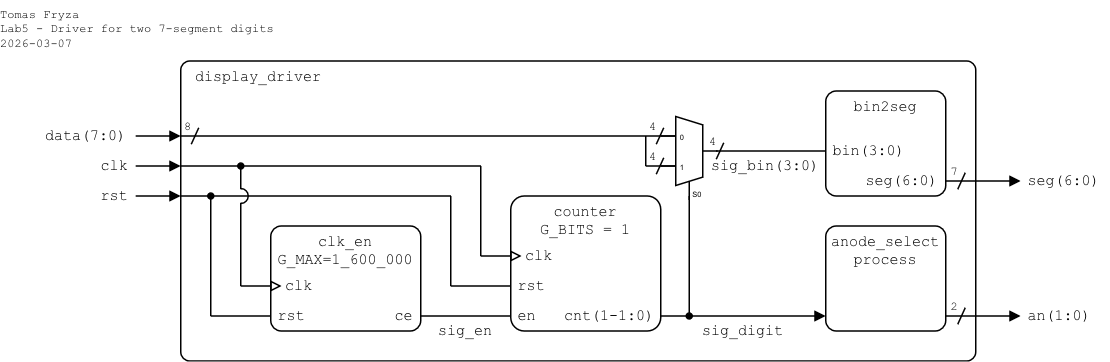

The diagram above was exported from draw.io. Its source (the exported page's mxGraphModel, read from the mxfile embedded in the PNG):
<mxGraphModel dx="2622" dy="2705" grid="1" gridSize="10" guides="1" tooltips="1" connect="1" arrows="1" fold="1" page="1" pageScale="1" pageWidth="1654" pageHeight="2336" math="0" shadow="0">
  <root>
    <mxCell id="0" />
    <mxCell id="1" parent="0" />
    <mxCell id="2" parent="1" style="rounded=1;arcSize=3;whiteSpace=wrap;html=1;align=left;verticalAlign=top;fontFamily=Courier New;absoluteArcSize=0;fillColor=none;fontSize=10;spacingLeft=10;connectable=0;imageHeight=24;spacing=0;" value="display_driver" vertex="1">
      <mxGeometry height="200" width="530" x="-400" y="-360" as="geometry" />
    </mxCell>
    <mxCell id="3" parent="1" style="rounded=1;arcSize=10;align=center;verticalAlign=top;fontFamily=Courier New;absoluteArcSize=0;fillColor=none;points=[[0,0,0,0,0],[0,0.25,0,0,0],[0,0.5,0,0,0],[0,0.75,0,0,0],[0,1,0,0,0],[0.25,0,0,0,0],[0.25,1,0,0,0],[0.5,0,0,0,0],[0.5,1,0,0,0],[0.75,0,0,0,0],[0.75,1,0,0,0],[1,0,0,0,0],[1,0.25,0,0,0],[1,0.5,0,0,0],[1,0.75,0,0,0],[1,1,0,0,0]];connectable=0;snapToPoint=0;fixDash=0;metaEdit=0;autosize=0;fontSize=10;spacingLeft=0;labelBorderColor=none;spacingTop=0;spacing=0;labelBackgroundColor=none;whiteSpace=wrap;html=1;strokeWidth=1;shadow=0;glass=0;" value="clk_en&lt;div&gt;G_MAX=1_600_000&lt;br&gt;&lt;/div&gt;" vertex="1">
      <mxGeometry height="70" width="100" x="-340" y="-250" as="geometry" />
    </mxCell>
    <mxCell id="4" parent="1" style="text;html=1;align=right;verticalAlign=middle;whiteSpace=wrap;rounded=0;fontFamily=Courier New;fontSize=10;fillOpacity=100;spacing=0;spacingRight=5;connectable=0;" value="ce" vertex="1">
      <mxGeometry height="20" width="30" x="-270" y="-200" as="geometry" />
    </mxCell>
    <mxCell id="5" parent="1" style="rounded=1;arcSize=10;align=center;verticalAlign=top;fontFamily=Courier New;absoluteArcSize=0;fillColor=none;points=[[0,0,0,0,0],[0,0.25,0,0,0],[0,0.5,0,0,0],[0,0.75,0,0,0],[0,1,0,0,0],[0.25,0,0,0,0],[0.25,1,0,0,0],[0.5,0,0,0,0],[0.5,1,0,0,0],[0.75,0,0,0,0],[0.75,1,0,0,0],[1,0,0,0,0],[1,0.25,0,0,0],[1,0.5,0,0,0],[1,0.75,0,0,0],[1,1,0,0,0]];connectable=0;snapToPoint=0;fixDash=0;metaEdit=0;autosize=0;fontSize=10;spacingLeft=0;labelBorderColor=none;spacingTop=0;spacing=0;labelBackgroundColor=none;whiteSpace=wrap;html=1;strokeWidth=1;shadow=0;glass=0;" value="&lt;div&gt;counter&lt;/div&gt;&lt;div&gt;G_BITS = 1&lt;/div&gt;" vertex="1">
      <mxGeometry height="90" width="100" x="-180" y="-270" as="geometry" />
    </mxCell>
    <mxCell id="6" parent="1" style="text;html=1;align=left;verticalAlign=middle;whiteSpace=wrap;rounded=0;fontFamily=Courier New;fontSize=10;fillOpacity=100;spacingLeft=5;connectable=0;spacing=0;" value="rst" vertex="1">
      <mxGeometry height="20" width="30.64" x="-180" y="-220" as="geometry" />
    </mxCell>
    <mxCell id="7" parent="1" style="text;html=1;align=left;verticalAlign=middle;whiteSpace=wrap;rounded=0;fontFamily=Courier New;fontSize=10;fillOpacity=100;spacing=0;spacingLeft=10;connectable=0;" value="clk" vertex="1">
      <mxGeometry height="20" width="40.64" x="-180" y="-240" as="geometry" />
    </mxCell>
    <mxCell id="8" parent="1" style="text;html=1;align=right;verticalAlign=middle;whiteSpace=wrap;rounded=0;fontFamily=Courier New;fontSize=10;fillOpacity=100;spacing=0;spacingRight=5;connectable=0;" value="cnt(1-1:0)" vertex="1">
      <mxGeometry height="20" width="70.64" x="-150" y="-200" as="geometry" />
    </mxCell>
    <mxCell id="9" parent="1" style="text;html=1;align=left;verticalAlign=middle;whiteSpace=wrap;rounded=0;fontFamily=Courier New;fontSize=10;fillOpacity=100;spacingLeft=5;connectable=0;spacing=0;" value="en" vertex="1">
      <mxGeometry height="20" width="30.64" x="-180" y="-200" as="geometry" />
    </mxCell>
    <mxCell id="10" parent="1" style="rounded=1;arcSize=10;align=center;verticalAlign=top;fontFamily=Courier New;absoluteArcSize=0;fillColor=none;points=[[0,0,0,0,0],[0,0.25,0,0,0],[0,0.5,0,0,0],[0,0.75,0,0,0],[0,1,0,0,0],[0.25,0,0,0,0],[0.25,1,0,0,0],[0.5,0,0,0,0],[0.5,1,0,0,0],[0.75,0,0,0,0],[0.75,1,0,0,0],[1,0,0,0,0],[1,0.25,0,0,0],[1,0.5,0,0,0],[1,0.75,0,0,0],[1,1,0,0,0]];connectable=0;snapToPoint=0;fixDash=0;metaEdit=0;autosize=0;fontSize=10;spacingLeft=0;labelBorderColor=none;spacingTop=0;spacing=0;labelBackgroundColor=none;whiteSpace=wrap;html=1;strokeWidth=1;shadow=0;glass=0;" value="bin2seg" vertex="1">
      <mxGeometry height="70" width="80" x="30" y="-340" as="geometry" />
    </mxCell>
    <mxCell id="11" parent="1" style="text;html=1;align=left;verticalAlign=middle;whiteSpace=wrap;rounded=0;fontFamily=Courier New;fontSize=10;fillOpacity=100;spacingLeft=5;connectable=0;spacing=0;" value="&lt;div style=&quot;line-height: 100%;&quot; align=&quot;left&quot;&gt;bin(3:0)&lt;/div&gt;" vertex="1">
      <mxGeometry height="20" width="60" x="30" y="-310" as="geometry" />
    </mxCell>
    <mxCell id="12" parent="1" style="text;html=1;align=right;verticalAlign=middle;whiteSpace=wrap;rounded=0;fontFamily=Courier New;fontSize=10;fillOpacity=100;spacing=0;spacingRight=5;connectable=0;" value="&lt;div style=&quot;line-height: 100%;&quot;&gt;seg(6:0)&lt;/div&gt;" vertex="1">
      <mxGeometry height="20" width="60" x="50" y="-290" as="geometry" />
    </mxCell>
    <mxCell id="13" edge="1" parent="1" style="endArrow=none;html=1;rounded=0;endFill=0;endSize=5;startSize=5;" value="">
      <mxGeometry height="50" relative="1" width="50" as="geometry">
        <mxPoint x="-43" y="-300" as="sourcePoint" />
        <mxPoint x="30" y="-300" as="targetPoint" />
      </mxGeometry>
    </mxCell>
    <mxCell id="14" edge="1" parent="1" style="endArrow=block;html=1;rounded=0;endFill=1;endSize=5;startSize=5;" value="">
      <mxGeometry height="50" relative="1" width="50" as="geometry">
        <mxPoint x="-430" y="-310" as="sourcePoint" />
        <mxPoint x="-400" y="-310" as="targetPoint" />
      </mxGeometry>
    </mxCell>
    <mxCell id="15" parent="1" style="text;html=1;align=right;verticalAlign=middle;whiteSpace=wrap;rounded=0;fontFamily=Courier New;fontSize=10;fillOpacity=100;spacing=0;spacingLeft=0;connectable=0;spacingRight=5;" value="data(7:0)" vertex="1">
      <mxGeometry height="20" width="64" x="-495" y="-320" as="geometry" />
    </mxCell>
    <mxCell id="16" parent="1" style="text;html=1;align=center;verticalAlign=middle;whiteSpace=wrap;rounded=0;fontFamily=Courier New;fontSize=10;fillOpacity=100;spacing=2;spacingLeft=0;connectable=0;" value="sig_bin(3:0)" vertex="1">
      <mxGeometry height="20" width="80" x="-50" y="-300" as="geometry" />
    </mxCell>
    <mxCell id="17" parent="1" style="shadow=0;dashed=0;align=center;html=1;strokeWidth=1;shape=mxgraph.electrical.abstract.mux2;whiteSpace=wrap;fontSize=10;fontFamily=Courier New;fontColor=none;noLabel=1;connectable=0;" value="Mux" vertex="1">
      <mxGeometry height="56" width="38" x="-80" y="-323" as="geometry" />
    </mxCell>
    <mxCell id="18" edge="1" parent="1" style="endArrow=none;html=1;rounded=0;endFill=0;endSize=5;startSize=5;" value="">
      <mxGeometry height="50" relative="1" width="50" as="geometry">
        <mxPoint x="-400" y="-310" as="sourcePoint" />
        <mxPoint x="-70" y="-310" as="targetPoint" />
      </mxGeometry>
    </mxCell>
    <mxCell id="19" edge="1" parent="1" style="endArrow=none;html=1;rounded=0;endFill=0;endSize=5;startSize=5;" value="">
      <mxGeometry height="50" relative="1" width="50" as="geometry">
        <mxPoint x="-90" y="-290" as="sourcePoint" />
        <mxPoint x="-70" y="-290" as="targetPoint" />
      </mxGeometry>
    </mxCell>
    <mxCell id="20" edge="1" parent="1" style="endArrow=oval;html=1;rounded=0;startArrow=none;startFill=0;endSize=4;startSize=4;endFill=1;" value="">
      <mxGeometry height="50" relative="1" width="50" as="geometry">
        <mxPoint x="-61" y="-270" as="sourcePoint" />
        <mxPoint x="-61" y="-190" as="targetPoint" />
      </mxGeometry>
    </mxCell>
    <mxCell id="21" edge="1" parent="1" style="endArrow=block;html=1;rounded=0;endFill=1;orthogonal=1;endSize=5;startSize=5;" value="">
      <mxGeometry height="50" relative="1" width="50" as="geometry">
        <mxPoint x="-80" y="-190" as="sourcePoint" />
        <mxPoint x="30" y="-190" as="targetPoint" />
      </mxGeometry>
    </mxCell>
    <mxCell id="22" parent="1" style="text;html=1;align=left;verticalAlign=middle;whiteSpace=wrap;rounded=0;fontFamily=Courier New;fontSize=10;fillOpacity=100;spacing=0;spacingLeft=5;connectable=0;" value="an(1:0)" vertex="1">
      <mxGeometry height="20" width="40.41" x="160" y="-200" as="geometry" />
    </mxCell>
    <mxCell id="23" edge="1" parent="1" style="endArrow=block;html=1;rounded=0;endFill=1;endSize=5;startSize=5;" value="">
      <mxGeometry height="50" relative="1" width="50" as="geometry">
        <Array as="points" />
        <mxPoint x="110" y="-280" as="sourcePoint" />
        <mxPoint x="160" y="-280" as="targetPoint" />
      </mxGeometry>
    </mxCell>
    <mxCell id="24" parent="1" style="text;html=1;align=left;verticalAlign=middle;whiteSpace=wrap;rounded=0;fontFamily=Courier New;fontSize=10;fillOpacity=100;spacing=0;spacingLeft=5;connectable=0;" value="seg(6:0)" vertex="1">
      <mxGeometry height="20" width="60" x="160" y="-290" as="geometry" />
    </mxCell>
    <mxCell id="25" parent="1" style="text;html=1;align=center;verticalAlign=middle;whiteSpace=wrap;rounded=0;fontFamily=Courier New;fontSize=8;fillOpacity=100;spacing=2;spacingRight=0;connectable=0;" value="7" vertex="1">
      <mxGeometry height="20" width="10" x="111" y="-296" as="geometry" />
    </mxCell>
    <mxCell id="26" edge="1" parent="1" style="endArrow=none;html=1;rounded=0;startArrow=none;startFill=0;endSize=4;startSize=4;" value="">
      <mxGeometry height="50" relative="1" width="50" as="geometry">
        <mxPoint x="123" y="-285.5" as="sourcePoint" />
        <mxPoint x="118" y="-274.5" as="targetPoint" />
      </mxGeometry>
    </mxCell>
    <mxCell id="27" parent="1" style="text;html=1;align=center;verticalAlign=middle;whiteSpace=wrap;rounded=0;fontFamily=Courier New;fontSize=8;fillOpacity=100;spacing=2;spacingRight=0;connectable=0;" value="4" vertex="1">
      <mxGeometry height="20" width="10" x="-90" y="-306" as="geometry" />
    </mxCell>
    <mxCell id="28" edge="1" parent="1" style="endArrow=none;html=1;rounded=0;startArrow=none;startFill=0;endSize=4;startSize=4;" value="">
      <mxGeometry height="50" relative="1" width="50" as="geometry">
        <mxPoint x="-78" y="-295.5" as="sourcePoint" />
        <mxPoint x="-83" y="-284.5" as="targetPoint" />
      </mxGeometry>
    </mxCell>
    <mxCell id="29" parent="1" style="text;html=1;align=center;verticalAlign=middle;whiteSpace=wrap;rounded=0;fontFamily=Courier New;fontSize=8;fillOpacity=100;spacing=2;spacingRight=0;connectable=0;" value="4" vertex="1">
      <mxGeometry height="20" width="10" x="-90" y="-326" as="geometry" />
    </mxCell>
    <mxCell id="30" edge="1" parent="1" style="endArrow=none;html=1;rounded=0;startArrow=none;startFill=0;endSize=4;startSize=4;" value="">
      <mxGeometry height="50" relative="1" width="50" as="geometry">
        <mxPoint x="-78" y="-315.5" as="sourcePoint" />
        <mxPoint x="-83" y="-304.5" as="targetPoint" />
      </mxGeometry>
    </mxCell>
    <mxCell id="31" parent="1" style="text;html=1;align=center;verticalAlign=middle;whiteSpace=wrap;rounded=0;fontFamily=Courier New;fontSize=8;fillOpacity=100;spacing=2;spacingRight=0;connectable=0;" value="4" vertex="1">
      <mxGeometry height="20" width="10" x="-50" y="-316" as="geometry" />
    </mxCell>
    <mxCell id="32" edge="1" parent="1" style="endArrow=none;html=1;rounded=0;startArrow=none;startFill=0;endSize=4;startSize=4;" value="">
      <mxGeometry height="50" relative="1" width="50" as="geometry">
        <mxPoint x="-38" y="-305.5" as="sourcePoint" />
        <mxPoint x="-43" y="-294.5" as="targetPoint" />
      </mxGeometry>
    </mxCell>
    <mxCell id="33" parent="1" style="text;html=1;align=left;verticalAlign=top;whiteSpace=wrap;rounded=0;fontFamily=Courier New;fontSize=8;fillOpacity=100;spacing=0;spacingLeft=0;connectable=0;" value="&lt;div&gt;Tomas Fryza&lt;/div&gt;&lt;div&gt;Lab5 - Driver for two 7-segment digits&lt;/div&gt;&lt;div&gt;2026-03-07&lt;/div&gt;" vertex="1">
      <mxGeometry height="40" width="200" x="-520" y="-400" as="geometry" />
    </mxCell>
    <mxCell id="34" edge="1" parent="1" style="endArrow=none;html=1;rounded=0;startArrow=none;startFill=0;endSize=4;startSize=4;" value="">
      <mxGeometry height="50" relative="1" width="50" as="geometry">
        <mxPoint x="-90" y="-310" as="sourcePoint" />
        <mxPoint x="-90" y="-290" as="targetPoint" />
      </mxGeometry>
    </mxCell>
    <mxCell id="35" parent="1" style="text;html=1;align=center;verticalAlign=middle;whiteSpace=wrap;rounded=0;fontFamily=Courier New;fontSize=8;fillOpacity=100;spacing=2;spacingRight=0;connectable=0;" value="8" vertex="1">
      <mxGeometry height="20" width="10" x="-400" y="-326" as="geometry" />
    </mxCell>
    <mxCell id="36" edge="1" parent="1" style="endArrow=none;html=1;rounded=0;startArrow=none;startFill=0;endSize=4;startSize=4;" value="">
      <mxGeometry height="50" relative="1" width="50" as="geometry">
        <mxPoint x="-388" y="-315.5" as="sourcePoint" />
        <mxPoint x="-393" y="-304.5" as="targetPoint" />
      </mxGeometry>
    </mxCell>
    <mxCell id="37" edge="1" parent="1" style="endArrow=none;html=1;rounded=0;endFill=0;endSize=5;startSize=5;" value="">
      <mxGeometry height="50" relative="1" width="50" as="geometry">
        <mxPoint x="-240" y="-190" as="sourcePoint" />
        <mxPoint x="-180" y="-190" as="targetPoint" />
      </mxGeometry>
    </mxCell>
    <mxCell id="38" edge="1" parent="1" style="endArrow=block;html=1;rounded=0;endFill=0;endSize=5;startSize=5;" value="">
      <mxGeometry height="50" relative="1" width="50" as="geometry">
        <mxPoint x="-360" y="-210" as="sourcePoint" />
        <mxPoint x="-332.75" y="-210" as="targetPoint" />
      </mxGeometry>
    </mxCell>
    <mxCell id="39" parent="1" style="text;html=1;align=right;verticalAlign=middle;whiteSpace=wrap;rounded=0;fontFamily=Courier New;fontSize=10;fillOpacity=100;spacing=0;spacingLeft=0;connectable=0;spacingRight=5;" value="rst" vertex="1">
      <mxGeometry height="20" width="39.59" x="-470" y="-280" as="geometry" />
    </mxCell>
    <mxCell id="40" edge="1" parent="1" style="endArrow=none;html=1;rounded=0;endFill=0;endSize=5;startSize=5;" value="">
      <mxGeometry height="50" relative="1" width="50" as="geometry">
        <mxPoint x="-380" y="-190" as="sourcePoint" />
        <mxPoint x="-340" y="-190" as="targetPoint" />
      </mxGeometry>
    </mxCell>
    <mxCell id="41" edge="1" parent="1" style="endArrow=none;html=1;rounded=0;startArrow=oval;startFill=1;endSize=4;startSize=4;" value="">
      <mxGeometry height="50" relative="1" width="50" as="geometry">
        <mxPoint x="-380" y="-270" as="sourcePoint" />
        <mxPoint x="-380" y="-190" as="targetPoint" />
      </mxGeometry>
    </mxCell>
    <mxCell id="42" edge="1" parent="1" style="endArrow=none;html=1;rounded=0;startArrow=none;startFill=0;endSize=4;startSize=4;" value="">
      <mxGeometry height="50" relative="1" width="50" as="geometry">
        <mxPoint x="-360" y="-265.5" as="sourcePoint" />
        <mxPoint x="-360" y="-210" as="targetPoint" />
      </mxGeometry>
    </mxCell>
    <mxCell id="43" parent="1" style="text;html=1;align=left;verticalAlign=middle;whiteSpace=wrap;rounded=0;fontFamily=Courier New;fontSize=10;fillOpacity=100;spacingLeft=5;connectable=0;spacing=0;" value="rst" vertex="1">
      <mxGeometry height="20" width="40.64" x="-340" y="-200" as="geometry" />
    </mxCell>
    <mxCell id="44" parent="1" style="text;html=1;align=left;verticalAlign=middle;whiteSpace=wrap;rounded=0;fontFamily=Courier New;fontSize=10;fillOpacity=100;spacing=0;spacingLeft=10;connectable=0;" value="clk" vertex="1">
      <mxGeometry height="20" width="40.64" x="-340" y="-220" as="geometry" />
    </mxCell>
    <mxCell id="45" edge="1" parent="1" style="endArrow=none;html=1;rounded=0;endFill=0;endSize=5;startSize=5;" value="">
      <mxGeometry height="50" relative="1" width="50" as="geometry">
        <mxPoint x="-400" y="-290" as="sourcePoint" />
        <mxPoint x="-200" y="-290" as="targetPoint" />
      </mxGeometry>
    </mxCell>
    <mxCell id="46" edge="1" parent="1" style="endArrow=none;html=1;rounded=0;endFill=0;endSize=5;startSize=5;" value="">
      <mxGeometry height="50" relative="1" width="50" as="geometry">
        <mxPoint x="-400" y="-270" as="sourcePoint" />
        <mxPoint x="-220" y="-270" as="targetPoint" />
      </mxGeometry>
    </mxCell>
    <mxCell id="47" edge="1" parent="1" style="endArrow=block;html=1;rounded=0;endFill=1;endSize=5;startSize=5;" value="">
      <mxGeometry height="50" relative="1" width="50" as="geometry">
        <mxPoint x="-430" y="-270" as="sourcePoint" />
        <mxPoint x="-400" y="-270" as="targetPoint" />
      </mxGeometry>
    </mxCell>
    <mxCell id="48" edge="1" parent="1" style="endArrow=block;html=1;rounded=0;endFill=1;endSize=5;startSize=5;" value="">
      <mxGeometry height="50" relative="1" width="50" as="geometry">
        <mxPoint x="-430" y="-290" as="sourcePoint" />
        <mxPoint x="-400" y="-290" as="targetPoint" />
      </mxGeometry>
    </mxCell>
    <mxCell id="49" parent="1" style="text;html=1;align=right;verticalAlign=middle;whiteSpace=wrap;rounded=0;fontFamily=Courier New;fontSize=10;fillOpacity=100;spacing=0;spacingLeft=0;connectable=0;spacingRight=5;" value="clk" vertex="1">
      <mxGeometry height="20" width="30" x="-460" y="-300" as="geometry" />
    </mxCell>
    <mxCell id="50" edge="1" parent="1" style="endArrow=oval;html=1;rounded=0;startArrow=none;startFill=0;endSize=4;startSize=4;endFill=1;" value="">
      <mxGeometry height="50" relative="1" width="50" as="geometry">
        <mxPoint x="-360" y="-274.5" as="sourcePoint" />
        <mxPoint x="-360" y="-290" as="targetPoint" />
      </mxGeometry>
    </mxCell>
    <mxCell id="51" parent="1" style="verticalLabelPosition=bottom;verticalAlign=top;html=1;shape=mxgraph.basic.arc;startAngle=0.75;endAngle=0.25;aspect=fixed;connectable=0;rotation=90;" value="" vertex="1">
      <mxGeometry height="10" width="10" x="-365" y="-275" as="geometry" />
    </mxCell>
    <mxCell id="52" edge="1" parent="1" style="endArrow=none;html=1;rounded=0;startArrow=none;startFill=0;endSize=4;startSize=4;" value="">
      <mxGeometry height="50" relative="1" width="50" as="geometry">
        <mxPoint x="-200" y="-230" as="sourcePoint" />
        <mxPoint x="-200" y="-290" as="targetPoint" />
      </mxGeometry>
    </mxCell>
    <mxCell id="53" edge="1" parent="1" style="endArrow=none;html=1;rounded=0;startArrow=none;startFill=0;endSize=4;startSize=4;" value="">
      <mxGeometry height="50" relative="1" width="50" as="geometry">
        <mxPoint x="-220" y="-270" as="sourcePoint" />
        <mxPoint x="-220" y="-210" as="targetPoint" />
      </mxGeometry>
    </mxCell>
    <mxCell id="54" edge="1" parent="1" style="endArrow=block;html=1;rounded=0;endFill=0;endSize=5;startSize=5;" value="">
      <mxGeometry height="50" relative="1" width="50" as="geometry">
        <mxPoint x="-200" y="-230" as="sourcePoint" />
        <mxPoint x="-172.75" y="-230" as="targetPoint" />
      </mxGeometry>
    </mxCell>
    <mxCell id="55" edge="1" parent="1" style="endArrow=none;html=1;rounded=0;endFill=0;endSize=5;startSize=5;" value="">
      <mxGeometry height="50" relative="1" width="50" as="geometry">
        <mxPoint x="-220" y="-210" as="sourcePoint" />
        <mxPoint x="-180" y="-210" as="targetPoint" />
      </mxGeometry>
    </mxCell>
    <mxCell id="56" parent="1" style="text;html=1;align=center;verticalAlign=middle;whiteSpace=wrap;rounded=0;fontFamily=Courier New;fontSize=10;fillOpacity=100;spacing=2;spacingLeft=0;connectable=0;" value="sig_en" vertex="1">
      <mxGeometry height="20" width="60" x="-240" y="-190" as="geometry" />
    </mxCell>
    <mxCell id="57" parent="1" style="text;html=1;align=center;verticalAlign=middle;whiteSpace=wrap;rounded=0;fontFamily=Courier New;fontSize=10;fillOpacity=100;spacing=2;spacingLeft=0;connectable=0;" value="sig_digit" vertex="1">
      <mxGeometry height="20" width="110" x="-80" y="-190" as="geometry" />
    </mxCell>
    <mxCell id="58" parent="1" style="rounded=1;arcSize=10;align=center;verticalAlign=top;fontFamily=Courier New;absoluteArcSize=0;fillColor=none;points=[[0,0,0,0,0],[0,0.25,0,0,0],[0,0.5,0,0,0],[0,0.75,0,0,0],[0,1,0,0,0],[0.25,0,0,0,0],[0.25,1,0,0,0],[0.5,0,0,0,0],[0.5,1,0,0,0],[0.75,0,0,0,0],[0.75,1,0,0,0],[1,0,0,0,0],[1,0.25,0,0,0],[1,0.5,0,0,0],[1,0.75,0,0,0],[1,1,0,0,0]];connectable=0;snapToPoint=0;fixDash=0;metaEdit=0;autosize=0;fontSize=10;spacingLeft=0;labelBorderColor=none;spacingTop=0;spacing=0;labelBackgroundColor=none;whiteSpace=wrap;html=1;strokeWidth=1;shadow=0;glass=0;" value="anode_select&lt;br&gt;process" vertex="1">
      <mxGeometry height="70" width="80" x="30" y="-250" as="geometry" />
    </mxCell>
    <mxCell id="59" edge="1" parent="1" style="endArrow=block;html=1;rounded=0;endFill=1;orthogonal=1;endSize=5;startSize=5;" value="">
      <mxGeometry height="50" relative="1" width="50" as="geometry">
        <mxPoint x="110" y="-190" as="sourcePoint" />
        <mxPoint x="160" y="-190" as="targetPoint" />
      </mxGeometry>
    </mxCell>
    <mxCell id="60" parent="1" style="text;html=1;align=center;verticalAlign=middle;whiteSpace=wrap;rounded=0;fontFamily=Courier New;fontSize=8;fillOpacity=100;spacing=2;spacingRight=0;connectable=0;" value="2" vertex="1">
      <mxGeometry height="20" width="10" x="111" y="-206" as="geometry" />
    </mxCell>
    <mxCell id="61" edge="1" parent="1" style="endArrow=none;html=1;rounded=0;startArrow=none;startFill=0;endSize=4;startSize=4;" value="">
      <mxGeometry height="50" relative="1" width="50" as="geometry">
        <mxPoint x="123" y="-195.5" as="sourcePoint" />
        <mxPoint x="118" y="-184.5" as="targetPoint" />
      </mxGeometry>
    </mxCell>
  </root>
</mxGraphModel>